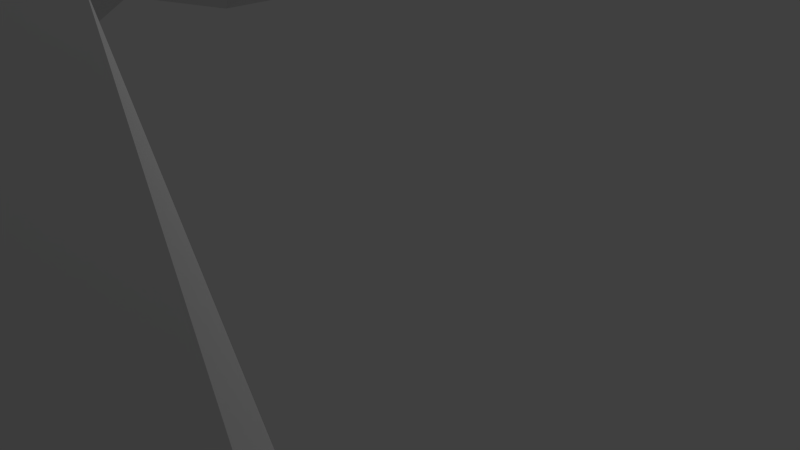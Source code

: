 # Source: level1.blend  (saved by Blender 2.72.0; exported with 4.5.12 LTS)
import bpy
from mathutils import Matrix  # noqa: F401  (used for matrix-valued properties, if any)

bpy.ops.wm.read_factory_settings(use_empty=True)
scene = bpy.context.scene
scene.name = 'Scene'

# ---- collections
col_collection_1 = bpy.data.collections.new('Collection 1'); scene.collection.children.link(col_collection_1)

# ---- world
world_world = bpy.data.worlds.new('World'); scene.world = world_world
world_world.color = (0.05088, 0.05088, 0.05088)
world_world.use_sun_shadow = False
world_world.sun_shadow_jitter_overblur = 0.0
world_world.cycles.sampling_method = 'MANUAL'
world_world.cycles.sample_map_resolution = 256

# ---- cameras
cam_camera = bpy.data.cameras.new('Camera')
cam_camera.clip_end = 100.0
cam_camera.lens = 35.0
cam_camera.sensor_width = 32.0
cam_camera.sensor_height = 18.0
cam_camera.ortho_scale = 7.314
cam_camera.dof.focus_distance = 0.0
cam_camera.dof.aperture_fstop = 128.0

# ---- lights
light_lamp = bpy.data.lights.new('Lamp', 'POINT')
light_lamp.transmission_factor = 0.0
light_lamp.cutoff_distance = 30.0
light_lamp.energy = 100.0
light_lamp.shadow_buffer_clip_start = 1.001
light_lamp.shadow_soft_size = 0.1
light_lamp.shadow_maximum_resolution = 0.006
light_lamp.use_absolute_resolution = True
light_lamp.cycles.use_multiple_importance_sampling = False

# ---- meshes
me_cube_001 = bpy.data.meshes.new('Cube.001')
me_cube_001.from_pydata([(100.0, 24.42, -3.0), (100.0, -24.42, -3.0), (100.0, 24.42, -1.0), (100.0, -24.42, -1.0), (100.0, 9.961, -1.0), (100.0, 9.961, -3.0), (100.0, -10.15, -1.0), (100.0, -10.15, -3.0), (40.07, 24.42, -1.0), (42.37, -24.01, -4.522), (46.02, 5.124, -2.52), (46.02, -5.34, -2.52), (42.37, 24.83, -4.522), (40.07, -24.42, -1.0), (46.02, 5.124, -1.48), (46.02, -5.34, -1.48), (0.02024, 8.402, 5.091), (0.02024, -8.463, 5.782), (0.02024, 3.409, 5.782), (0.02024, -3.535, 5.782), (0.02024, 8.402, 5.782), (0.02024, -8.463, 5.091), (0.02024, 3.409, 5.091), (0.02024, -3.535, 5.091), (16.96, 23.95, 2.005), (19.25, 10.19, -1.479), (19.25, 24.37, -1.479), (16.96, 9.774, 2.005), (19.48, -23.53, -1.479), (19.48, -9.533, -1.479), (17.18, -23.94, 2.005), (17.18, -9.946, 2.005), (58.03, 35.29, -0.5559), (58.03, -35.24, -3.444), (87.12, 8.678, -33.15), (87.12, 3.576, -33.15), (58.03, 35.29, -3.444), (58.03, -35.24, -0.5559), (63.92, 9.622, -1.031), (63.92, -9.875, -1.031), (100.0, -10.15, -1.0), (100.0, -10.15, -3.0), (46.02, -5.34, -2.52), (46.02, -5.34, -1.48), (0.02024, -3.535, 5.782), (0.02024, -3.535, 5.091), (17.18, -9.946, 0.04352), (17.18, -9.946, 2.005), (87.12, 3.576, -33.15), (63.92, -9.875, -1.031), (80.56, 29.46, -0.7942), (80.56, -29.44, -3.206), (90.89, 8.046, -28.91), (90.89, 2.858, -28.91), (80.56, 29.46, -3.206), (80.56, -29.44, -0.7942), (83.28, 9.804, -1.014), (83.28, -10.02, -1.014), (89.59, 2.139, -28.01), (83.28, -10.02, -1.014)], [], [(50, 2, 0, 54), (40, 3, 1, 41), (52, 54, 0, 5), (2, 4, 5, 0), (53, 52, 5, 7), (4, 6, 7, 5), (58, 53, 7, 41), (24, 8, 12, 26), (25, 26, 12, 10), (29, 31, 15, 11), (46, 29, 11, 42), (37, 13, 9, 33), (38, 32, 8, 14), (39, 38, 14, 15), (49, 39, 15, 43), (30, 17, 21, 28), (27, 24, 20, 18), (25, 10, 14, 27), (47, 31, 19, 44), (11, 15, 14, 10), (20, 24, 26, 16), (22, 16, 26, 25), (14, 8, 24, 27), (22, 25, 27, 18), (23, 19, 31, 29), (45, 23, 29, 46), (13, 30, 28, 9), (43, 15, 31, 47), (8, 32, 36, 12), (10, 12, 36, 34), (11, 10, 34, 35), (42, 11, 35, 48), (55, 37, 33, 51), (56, 50, 32, 38), (57, 56, 38, 39), (59, 57, 39, 49), (6, 40, 41, 7), (51, 58, 41, 1), (28, 46, 42, 9), (37, 49, 43, 13), (30, 47, 44, 17), (21, 45, 46, 28), (13, 43, 47, 30), (9, 42, 48, 33), (55, 59, 49, 37), (32, 50, 54, 36), (34, 36, 54, 52), (35, 34, 52, 53), (48, 35, 53, 58), (3, 55, 51, 1), (4, 2, 50, 56), (6, 4, 56, 57), (40, 6, 57, 59), (33, 48, 58, 51), (3, 40, 59, 55)])
me_cube_001.polygons.foreach_set('use_smooth', [True] * 55)
me_cube_001.use_remesh_preserve_volume = False
me_cube_001.use_remesh_preserve_attributes = False
me_cube_001.use_mirror_vertex_groups = False
me_cube_001.update()

# ---- objects
ob_cube = bpy.data.objects.new('Cube', me_cube_001)
ob_lamp = bpy.data.objects.new('Lamp', light_lamp)
ob_camera = bpy.data.objects.new('Camera', cam_camera)

# ---- transforms, parenting, visibility, modifiers, constraints
ob_cube.location = (0.0, 0.0, 0.0)
ob_cube.lineart.crease_threshold = 0.0
_m = ob_cube.modifiers.new('Mirror', 'MIRROR')
_m = ob_cube.modifiers.new('EdgeSplit', 'EDGE_SPLIT')
ob_lamp.location = (4.076, 1.005, 5.904)
ob_lamp.rotation_euler = (0.6503, 0.05522, 1.866)
ob_lamp.lock_rotations_4d = False
ob_lamp.empty_display_type = 'ARROWS'
ob_lamp.color = (0.0, 0.0, 0.0, 0.0)
ob_lamp.lineart.crease_threshold = 0.0
ob_camera.location = (7.481, -6.508, 5.344)
ob_camera.rotation_euler = (1.109, 0.01082, 0.8149)
ob_camera.lock_rotations_4d = False
ob_camera.empty_display_type = 'ARROWS'
ob_camera.color = (0.0, 0.0, 0.0, 0.0)
ob_camera.display_type = 'WIRE'
ob_camera.lineart.crease_threshold = 0.0

# ---- collection membership
col_collection_1.objects.link(ob_cube)
col_collection_1.objects.link(ob_lamp)
col_collection_1.objects.link(ob_camera)

# ---- scene / render settings (as saved in the file)
scene.camera = ob_camera
scene.frame_start = 1; scene.frame_end = 250; scene.frame_set(1)
scene.render.engine = 'BLENDER_EEVEE_NEXT'
scene.render.resolution_percentage = 50
scene.render.dither_intensity = 0.0
scene.cycles.use_denoising = False
scene.cycles.samples = 10
scene.cycles.sampling_pattern = 'TABULATED_SOBOL'
scene.cycles.light_sampling_threshold = 0.0
scene.cycles.use_adaptive_sampling = False
scene.cycles.use_light_tree = False
scene.cycles.blur_glossy = 0.0
scene.cycles.pixel_filter_type = 'GAUSSIAN'
scene.cycles.sample_clamp_indirect = 0.0
scene.view_settings.view_transform = 'Standard'
bpy.context.view_layer.update()
